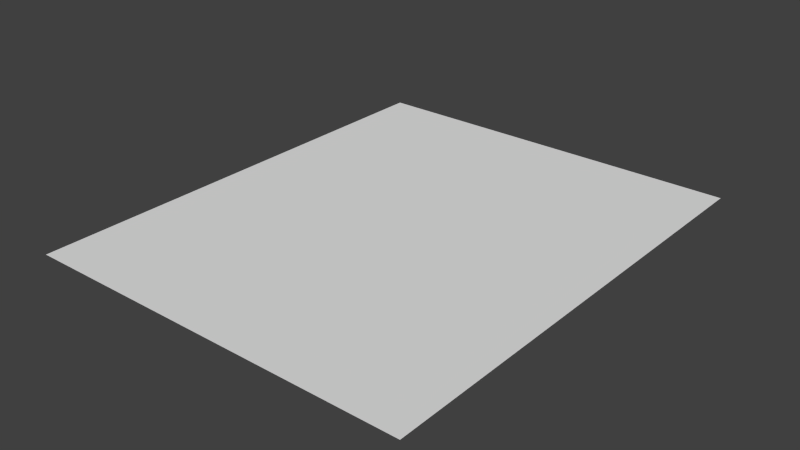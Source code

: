 # Source: Page.blend  (saved by Blender 2.71.0; exported with 4.5.12 LTS)
import bpy
from mathutils import Matrix  # noqa: F401  (used for matrix-valued properties, if any)

bpy.ops.wm.read_factory_settings(use_empty=True)
scene = bpy.context.scene
scene.name = 'Scene'

# ---- collections
col_collection_1 = bpy.data.collections.new('Collection 1'); scene.collection.children.link(col_collection_1)

# ---- materials (node trees are filled in below, after node groups)
mat_material = bpy.data.materials.new('Material')
mat_material.alpha_threshold = 0.0
mat_material.use_transparent_shadow = False
mat_material.roughness = 0.5
mat_material.line_color = (0.0, 0.0, 0.0, 1.0)

# ---- material node trees

# ---- world
world_world = bpy.data.worlds.new('World'); scene.world = world_world
world_world.color = (0.05088, 0.05088, 0.05088)
world_world.use_sun_shadow = False
world_world.sun_shadow_jitter_overblur = 0.0
world_world.cycles.sampling_method = 'MANUAL'
world_world.cycles.sample_map_resolution = 256

# ---- meshes
me_cube = bpy.data.meshes.new('Cube')
me_cube.from_pydata([(5.0, 6.0, 0.0), (5.0, -6.0, 0.0), (-5.0, -6.0, 0.0), (-5.0, 6.0, 0.0)], [], [(0, 3, 2, 1)])
_uv = me_cube.uv_layers.new(name='UVMap')
_uv.uv.foreach_set('vector', [0.001095, 0.001095, 9.999, 0.001096, 9.999, 12.0, 0.001099, 12.0])
me_cube.materials.append(mat_material)
me_cube.use_remesh_preserve_volume = False
me_cube.use_remesh_preserve_attributes = False
me_cube.use_mirror_vertex_groups = False
me_cube.update()

# ---- objects
ob_rectangle = bpy.data.objects.new('Rectangle', me_cube)

# ---- transforms, parenting, visibility, modifiers, constraints
ob_rectangle.location = (0.0, 0.0, 0.0)
ob_rectangle.lock_rotations_4d = False
ob_rectangle.empty_display_type = 'ARROWS'
ob_rectangle.lineart.crease_threshold = 0.0

# ---- collection membership
col_collection_1.objects.link(ob_rectangle)

# ---- scene / render settings (as saved in the file)
scene.frame_start = 1; scene.frame_end = 250; scene.frame_set(1)
scene.render.engine = 'BLENDER_EEVEE_NEXT'
scene.render.resolution_percentage = 50
scene.render.dither_intensity = 0.0
scene.cycles.use_denoising = False
scene.cycles.samples = 10
scene.cycles.sampling_pattern = 'TABULATED_SOBOL'
scene.cycles.light_sampling_threshold = 0.0
scene.cycles.use_adaptive_sampling = False
scene.cycles.use_light_tree = False
scene.cycles.blur_glossy = 0.0
scene.cycles.volume_bounces = 1
scene.cycles.pixel_filter_type = 'GAUSSIAN'
scene.cycles.sample_clamp_indirect = 0.0
scene.view_settings.view_transform = 'Standard'
bpy.context.view_layer.update()

# ---- added for rendering (the .blend has no active camera and no usable light): camera, sun
cam_auto = bpy.data.cameras.new('AutoCamera')
cam_auto.lens = 50.0
cam_auto.sensor_width = 36.0
cam_auto.clip_end = 1000.0
ob_auto_camera = bpy.data.objects.new('AutoCamera', cam_auto)
scene.collection.objects.link(ob_auto_camera)
ob_auto_camera.location = (14.4525, -17.343, 11.562)
ob_auto_camera.rotation_euler = (1.09748, -7.21219e-08, 0.694738)
scene.camera = ob_auto_camera
light_auto_sun = bpy.data.lights.new('AutoSun', 'SUN')
light_auto_sun.energy = 3.0
light_auto_sun.angle = 0.0523599
ob_auto_sun = bpy.data.objects.new('AutoSun', light_auto_sun)
scene.collection.objects.link(ob_auto_sun)
ob_auto_sun.rotation_euler = (0.872665, 0.174533, 0.523599)
bpy.context.view_layer.update()

